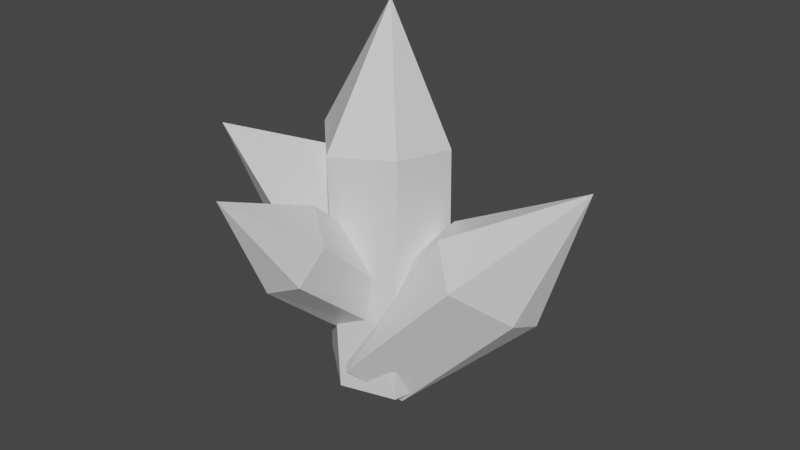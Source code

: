 # Source: QuartzItem.blend  (saved by Blender 2.91.10; exported with 4.5.12 LTS)
import bpy
from mathutils import Matrix  # noqa: F401  (used for matrix-valued properties, if any)

bpy.ops.wm.read_factory_settings(use_empty=True)
scene = bpy.context.scene
scene.name = 'Scene'

# ---- collections
col_collection = bpy.data.collections.new('Collection'); scene.collection.children.link(col_collection)

# ---- materials (node trees are filled in below, after node groups)
mat_quartz_item = bpy.data.materials.new('Quartz Item')
mat_quartz_item.alpha_threshold = 0.0
mat_quartz_item.use_transparent_shadow = False
mat_quartz_item.line_color = (0.0, 0.0, 0.0, 1.0)

# ---- material node trees
mat_quartz_item.use_nodes = True; mat_quartz_item.node_tree.nodes.clear()
_N = mat_quartz_item.node_tree.nodes; _L = mat_quartz_item.node_tree.links
n0 = _N.new('ShaderNodeOutputMaterial'); n0.name = 'Material Output'; n0.location = (300, 300)
n1 = _N.new('ShaderNodeBsdfPrincipled'); n1.name = 'Principled BSDF'; n1.location = (10, 300)
n1.distribution = 'GGX'
n1.subsurface_method = 'BURLEY'
n1.inputs[2].default_value = 0.4
n1.inputs[3].default_value = 1.45
n1.inputs[27].default_value = (0.0, 0.0, 0.0, 1.0)
n1.inputs[28].default_value = 1.0
_L.new(n1.outputs[0], n0.inputs[0])
n0.is_active_output = True

# ---- world
world_world = bpy.data.worlds.new('World'); scene.world = world_world
world_world.use_nodes = True; world_world.node_tree.nodes.clear()
_N = world_world.node_tree.nodes; _L = world_world.node_tree.links
n0 = _N.new('ShaderNodeOutputWorld'); n0.name = 'World Output'; n0.location = (300, 300)
n1 = _N.new('ShaderNodeBackground'); n1.name = 'Background'; n1.location = (10, 300)
n1.inputs[0].default_value = (0.05088, 0.05088, 0.05088, 1.0)
_L.new(n1.outputs[0], n0.inputs[0])
n0.is_active_output = True
world_world.color = (0.05088, 0.05088, 0.05088)
world_world.use_sun_shadow = False
world_world.sun_shadow_jitter_overblur = 0.0

# ---- meshes
me_cylinder = bpy.data.meshes.new('Cylinder')
me_cylinder.from_pydata([(0.1821, 0.2422, -1.727), (-0.8447, 1.495, 0.4718), (-0.01771, 1.745, 0.7618), (1.427, 0.2277, -1.136), (0.4282, 0.7204, 1.569), (1.177, -0.9827, -0.4872), (-0.3103, 0.0438, 1.576), (0.3018, -1.274, -0.7755), (-1.18, 0.2377, 1.066), (-0.236, -0.585, -1.432), (0.3737, 0.4858, 0.4975), (-0.7945, -0.3081, 1.703), (1.09, 0.09655, 0.8835), (0.05406, -0.7527, 2.116), (1.478, -0.7344, 0.5166), (0.3241, -1.6, 1.834), (0.937, -1.223, -0.2232), (-0.1971, -2.071, 0.9645), (0.1191, -0.7466, -0.532), (-0.9724, -1.63, 0.6099), (-1.276, -0.7653, 0.9974), (-0.06374, 0.4645, 0.06562), (-0.8916, 1.522, 2.013), (-1.518, -2.179, 2.617), (1.007, 0.3777, -1.835), (0.4088, 0.4676, 2.669), (-0.07872, 0.13, -1.655), (-0.372, -0.9864, 2.579), (-0.3012, -1.048, -1.75), (1.842, -0.4039, -1.807), (1.765, -0.3643, 2.44), (1.564, -1.51, -1.814), (1.542, -1.435, 2.534), (0.5657, -1.776, -1.824), (0.4704, -1.857, 2.455), (0.7252, -0.5963, 4.749), (0.6458, -2.328, 1.843), (0.6852, 0.1146, -0.3166), (0.1051, -2.422, 1.588), (0.1178, 0.05019, -0.5504), (-0.02523, -2.892, 1.068), (-0.03652, -0.4557, -1.121), (1.199, -0.187, -0.8422), (1.16, -2.677, 1.421), (1.073, -0.6016, -1.276), (1.056, -3.129, 0.8882), (0.4881, -0.7733, -1.525), (0.4765, -3.255, 0.6426), (0.6055, -4.212, 2.61), (3.56, -0.4126, -0.07962), (1.463, -1.204, -2.061), (3.48, -0.9623, 0.123), (0.8049, -1.894, -1.376), (2.754, -1.686, 0.7631), (2.193, -1.232, 1.322), (0.0447, -0.8215, -0.76), (2.027, -0.5845, 1.345), (0.1142, -0.2018, -0.9118), (0.5392, 0.2213, -1.197), (2.435, 0.4463, 0.907), (1.206, 0.3155, -1.867), (3.22, 0.5238, 0.2276), (4.394, -0.465, 2.509)], [], [(0, 1, 2, 3), (3, 2, 4), (3, 4, 5), (5, 4, 6), (5, 6, 7), (7, 6, 8), (7, 8, 9), (6, 4, 22), (9, 8, 1), (9, 1, 0), (0, 3, 5, 7, 9), (10, 11, 13), (10, 13, 12), (12, 13, 14), (14, 13, 15), (14, 15, 17, 16), (16, 17, 19, 18), (18, 19, 41), (41, 19, 20, 39), (39, 20, 21), (21, 20, 11, 10), (10, 12, 14, 16, 18, 41, 39, 21), (11, 20, 23), (4, 2, 22), (1, 8, 22), (2, 1, 22), (8, 6, 22), (15, 13, 23), (17, 15, 23), (19, 17, 23), (20, 19, 23), (13, 11, 23), (31, 32, 34, 33), (29, 30, 32, 31), (24, 25, 30, 29), (26, 25, 24), (28, 27, 25, 26), (33, 34, 28), (28, 34, 27), (28, 26, 24, 29, 31, 33), (27, 34, 35), (30, 25, 35), (32, 30, 35), (34, 32, 35), (25, 27, 35), (44, 45, 47, 46), (42, 43, 45, 44), (37, 36, 43, 42), (39, 38, 36, 37), (41, 40, 38, 39), (40, 47, 48), (46, 47, 40), (46, 40, 41), (41, 39, 37, 42, 44, 46), (36, 38, 48), (43, 36, 48), (45, 43, 48), (47, 45, 48), (38, 40, 48), (50, 49, 51), (50, 51, 53, 52), (52, 53, 54, 55), (55, 54, 56), (55, 56, 57), (57, 56, 59, 58), (58, 59, 61, 60), (60, 61, 49, 50), (50, 52, 55, 57, 58, 60), (49, 61, 62), (54, 53, 62), (56, 54, 62), (59, 56, 62), (61, 59, 62), (53, 51, 62), (51, 49, 62)])
_uv = me_cylinder.uv_layers.new(name='UVMap')
_uv.uv.foreach_set('vector', [0.9167, 0.5, 0.9167, 1.0, 0.8333, 1.0, 0.8333, 0.5, 0.75, 0.5, 0.75, 1.0, 0.6667, 1.0, 0.6667, 0.5, 0.5833, 1.0, 0.5833, 0.5, 0.5833, 0.5, 0.5833, 1.0, 0.5, 1.0, 0.5, 0.5, 0.4167, 1.0, 0.4167, 0.5, 0.4167, 0.5, 0.4167, 1.0, 0.3333, 1.0, 0.3333, 0.5, 0.25, 1.0, 0.25, 0.5, 0.5, 1.0, 0.5833, 1.0, 0.5, 1.0, 0.1667, 0.5, 0.1667, 1.0, 0.08333, 1.0, 0.08333, 0.5, 7.451e-08, 1.0, 7.451e-08, 0.5, 0.87, 0.4578, 0.9578, 0.13, 0.75, 0.01, 0.5422, 0.13, 0.63, 0.4578, 1.0, 0.5, 1.0, 1.0, 0.9167, 1.0, 0.9167, 0.5, 0.8333, 1.0, 0.8333, 0.5, 0.8333, 0.5, 0.75, 1.0, 0.75, 0.5, 0.75, 0.5, 0.75, 1.0, 0.6667, 1.0, 0.6667, 0.5, 0.6667, 1.0, 0.5833, 1.0, 0.5833, 0.5, 0.5, 0.5, 0.5, 1.0, 0.4167, 1.0, 0.4167, 0.5, 0.3333, 0.5, 0.25, 1.0, 0.25, 0.5, 0.25, 0.5, 0.25, 1.0, 0.1667, 1.0, 0.1667, 0.5, 0.1667, 0.5, 0.08333, 1.0, 0.08333, 0.5, 0.08333, 0.5, 0.08333, 1.0, 7.451e-08, 1.0, 7.451e-08, 0.5, 0.87, 0.4578, 0.9578, 0.37, 0.9578, 0.13, 0.75, 0.01, 0.5422, 0.13, 0.51, 0.25, 0.5422, 0.37, 0.63, 0.4578, 7.451e-08, 1.0, 0.08333, 1.0, 7.451e-08, 1.0, 0.6667, 1.0, 0.75, 1.0, 0.6667, 1.0, 0.08333, 1.0, 0.1667, 1.0, 0.08333, 1.0, 0.8333, 1.0, 0.9167, 1.0, 0.8333, 1.0, 0.3333, 1.0, 0.4167, 1.0, 0.3333, 1.0, 0.6667, 1.0, 0.75, 1.0, 0.6667, 1.0, 0.5833, 1.0, 0.6667, 1.0, 0.5833, 1.0, 0.4167, 1.0, 0.5, 1.0, 0.4167, 1.0, 0.1667, 1.0, 0.25, 1.0, 0.1667, 1.0, 0.9167, 1.0, 1.0, 1.0, 0.9167, 1.0, 0.3333, 0.5, 0.3333, 1.0, 0.25, 1.0, 0.25, 0.5, 0.5, 0.5, 0.5, 1.0, 0.4167, 1.0, 0.4167, 0.5, 0.6667, 0.5, 0.6667, 1.0, 0.5833, 1.0, 0.5833, 0.5, 0.75, 0.5, 0.6667, 1.0, 0.6667, 0.5, 0.9167, 0.5, 0.9167, 1.0, 0.8333, 1.0, 0.8333, 0.5, 0.1667, 0.5, 0.08333, 1.0, 0.08333, 0.5, 0.08333, 0.5, 0.08333, 1.0, 7.451e-08, 1.0, 0.87, 0.4578, 0.99, 0.25, 0.9578, 0.13, 0.75, 0.01, 0.5422, 0.13, 0.5422, 0.37, 7.451e-08, 1.0, 0.08333, 1.0, 7.451e-08, 1.0, 0.5833, 1.0, 0.6667, 1.0, 0.5833, 1.0, 0.4167, 1.0, 0.5, 1.0, 0.4167, 1.0, 0.25, 1.0, 0.3333, 1.0, 0.25, 1.0, 0.8333, 1.0, 0.9167, 1.0, 0.8333, 1.0, 0.3333, 0.5, 0.3333, 1.0, 0.25, 1.0, 0.25, 0.5, 0.5, 0.5, 0.5, 1.0, 0.4167, 1.0, 0.4167, 0.5, 0.6667, 0.5, 0.6667, 1.0, 0.5833, 1.0, 0.5833, 0.5, 0.75, 0.5, 0.75, 1.0, 0.6667, 1.0, 0.6667, 0.5, 0.9167, 0.5, 0.9167, 1.0, 0.8333, 1.0, 0.8333, 0.5, 0.08333, 1.0, 0.1667, 1.0, 0.08333, 1.0, 0.1667, 0.5, 0.1667, 1.0, 0.08333, 1.0, 0.08333, 0.5, 7.451e-08, 1.0, 7.451e-08, 0.5, 0.87, 0.4578, 0.99, 0.25, 0.9578, 0.13, 0.75, 0.01, 0.5422, 0.13, 0.63, 0.4578, 0.6667, 1.0, 0.75, 1.0, 0.6667, 1.0, 0.5833, 1.0, 0.6667, 1.0, 0.5833, 1.0, 0.4167, 1.0, 0.5, 1.0, 0.4167, 1.0, 0.25, 1.0, 0.3333, 1.0, 0.25, 1.0, 0.8333, 1.0, 0.9167, 1.0, 0.8333, 1.0, 1.0, 0.5, 1.0, 1.0, 0.9167, 1.0, 0.9167, 0.5, 0.9167, 1.0, 0.8333, 1.0, 0.8333, 0.5, 0.6667, 0.5, 0.6667, 1.0, 0.5833, 1.0, 0.5833, 0.5, 0.5833, 0.5, 0.5833, 1.0, 0.5, 1.0, 0.5, 0.5, 0.4167, 1.0, 0.4167, 0.5, 0.4167, 0.5, 0.4167, 1.0, 0.3333, 1.0, 0.3333, 0.5, 0.3333, 0.5, 0.3333, 1.0, 0.25, 1.0, 0.25, 0.5, 0.08333, 0.5, 0.08333, 1.0, 7.451e-08, 1.0, 7.451e-08, 0.5, 0.87, 0.4578, 0.9578, 0.13, 0.75, 0.01, 0.63, 0.04215, 0.5422, 0.13, 0.63, 0.4578, 7.451e-08, 1.0, 0.08333, 1.0, 7.451e-08, 1.0, 0.5833, 1.0, 0.6667, 1.0, 0.5833, 1.0, 0.5, 1.0, 0.5833, 1.0, 0.5, 1.0, 0.3333, 1.0, 0.4167, 1.0, 0.3333, 1.0, 0.25, 1.0, 0.3333, 1.0, 0.25, 1.0, 0.8333, 1.0, 0.9167, 1.0, 0.8333, 1.0, 0.9167, 1.0, 1.0, 1.0, 0.9167, 1.0])
me_cylinder.materials.append(mat_quartz_item)
me_cylinder.use_remesh_fix_poles = True
me_cylinder.use_remesh_preserve_attributes = False
me_cylinder.use_mirror_vertex_groups = False
me_cylinder.update()

# ---- objects
ob_quartz_item = bpy.data.objects.new('Quartz Item', me_cylinder)

# ---- transforms, parenting, visibility, modifiers, constraints
ob_quartz_item.location = (0.0, 0.0, 0.0)
ob_quartz_item.lineart.crease_threshold = 0.0

# ---- collection membership
col_collection.objects.link(ob_quartz_item)

# ---- scene / render settings (as saved in the file)
scene.frame_start = 1; scene.frame_end = 250; scene.frame_set(1)
scene.render.engine = 'BLENDER_EEVEE_NEXT'
scene.cycles.use_denoising = False
scene.cycles.samples = 128
scene.cycles.sampling_pattern = 'TABULATED_SOBOL'
scene.cycles.use_adaptive_sampling = False
scene.cycles.use_light_tree = False
scene.view_settings.view_transform = 'Filmic'
bpy.context.view_layer.update()

# ---- added for rendering (the .blend has no active camera and no usable light): camera, sun
cam_auto = bpy.data.cameras.new('AutoCamera')
cam_auto.lens = 50.0
cam_auto.sensor_width = 36.0
cam_auto.clip_end = 1000.0
ob_auto_camera = bpy.data.objects.new('AutoCamera', cam_auto)
scene.collection.objects.link(ob_auto_camera)
ob_auto_camera.location = (11.4377, -13.2332, 9.34354)
ob_auto_camera.rotation_euler = (1.09748, -7.21219e-08, 0.694738)
scene.camera = ob_auto_camera
light_auto_sun = bpy.data.lights.new('AutoSun', 'SUN')
light_auto_sun.energy = 3.0
light_auto_sun.angle = 0.0523599
ob_auto_sun = bpy.data.objects.new('AutoSun', light_auto_sun)
scene.collection.objects.link(ob_auto_sun)
ob_auto_sun.rotation_euler = (0.872665, 0.174533, 0.523599)
bpy.context.view_layer.update()
